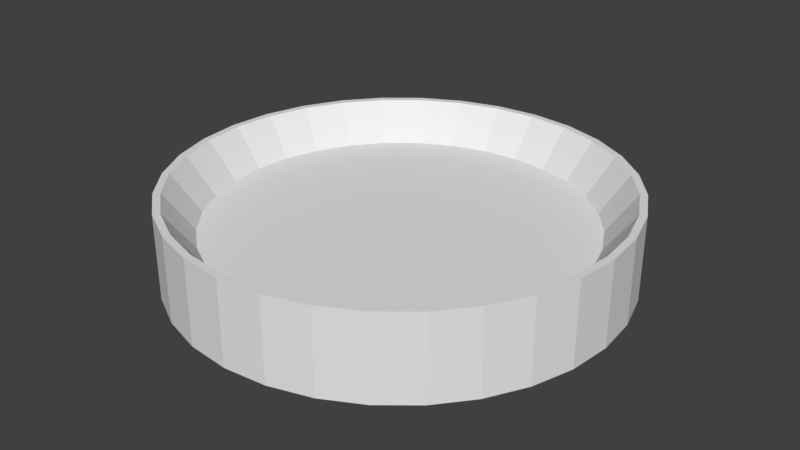 # Source: Compass.blend  (saved by Blender 2.78.0; exported with 4.5.12 LTS)
import bpy
from mathutils import Matrix  # noqa: F401  (used for matrix-valued properties, if any)

bpy.ops.wm.read_factory_settings(use_empty=True)
scene = bpy.context.scene
scene.name = 'Scene'

# ---- collections
col_collection_1 = bpy.data.collections.new('Collection 1'); scene.collection.children.link(col_collection_1)

# ---- world
world_world = bpy.data.worlds.new('World'); scene.world = world_world
world_world.color = (0.05088, 0.05088, 0.05088)
world_world.use_sun_shadow = False
world_world.sun_shadow_jitter_overblur = 0.0
world_world.cycles.sampling_method = 'MANUAL'

# ---- meshes
me_cylinder = bpy.data.meshes.new('Cylinder')
me_cylinder.from_pydata([(0.0, 1.0, -1.0), (-6.371e-08, 0.8406, -0.7937), (0.1951, 0.9808, -1.0), (0.164, 0.8245, -0.7937), (0.3827, 0.9239, -1.0), (0.3217, 0.7766, -0.7937), (0.5556, 0.8315, -1.0), (0.467, 0.699, -0.7937), (0.7071, 0.7071, -1.0), (0.5944, 0.5944, -0.7937), (0.8315, 0.5556, -1.0), (0.699, 0.467, -0.7937), (0.9239, 0.3827, -1.0), (0.7766, 0.3217, -0.7937), (0.9808, 0.1951, -1.0), (0.8245, 0.164, -0.7937), (1.0, 7.55e-08, -1.0), (0.8406, 5.056e-08, -0.7937), (0.9808, -0.1951, -1.0), (0.8245, -0.164, -0.7937), (0.9239, -0.3827, -1.0), (0.7766, -0.3217, -0.7937), (0.8315, -0.5556, -1.0), (0.699, -0.467, -0.7937), (0.7071, -0.7071, -1.0), (0.5944, -0.5944, -0.7937), (0.5556, -0.8315, -1.0), (0.467, -0.699, -0.7937), (0.3827, -0.9239, -1.0), (0.3217, -0.7766, -0.7937), (0.1951, -0.9808, -1.0), (0.164, -0.8245, -0.7937), (-3.258e-07, -1.0, -1.0), (-2.955e-07, -0.8406, -0.7937), (-0.1951, -0.9808, -1.0), (-0.164, -0.8245, -0.7937), (-0.3827, -0.9239, -1.0), (-0.3217, -0.7766, -0.7937), (-0.5556, -0.8315, -1.0), (-0.467, -0.699, -0.7937), (-0.7071, -0.7071, -1.0), (-0.5944, -0.5944, -0.7937), (-0.8315, -0.5556, -1.0), (-0.699, -0.467, -0.7937), (-0.9239, -0.3827, -1.0), (-0.7766, -0.3217, -0.7937), (-0.9808, -0.1951, -1.0), (-0.8245, -0.164, -0.7937), (-1.0, 9.656e-07, -1.0), (-0.8406, 8.348e-07, -0.7937), (-0.9808, 0.1951, -1.0), (-0.8245, 0.164, -0.7937), (-0.9239, 0.3827, -1.0), (-0.7766, 0.3217, -0.7937), (-0.8315, 0.5556, -1.0), (-0.6989, 0.467, -0.7937), (-0.7071, 0.7071, -1.0), (-0.5944, 0.5944, -0.7937), (-0.5556, 0.8315, -1.0), (-0.467, 0.699, -0.7937), (-0.3827, 0.9239, -1.0), (-0.3217, 0.7766, -0.7937), (-0.1951, 0.9808, -1.0), (-0.164, 0.8245, -0.7937), (0.1951, 0.9808, -0.6216), (0.0, 1.0, -0.6216), (0.3827, 0.9239, -0.6216), (0.5556, 0.8315, -0.6216), (0.7071, 0.7071, -0.6216), (0.8315, 0.5556, -0.6216), (0.9239, 0.3827, -0.6216), (0.9808, 0.1951, -0.6216), (1.0, 7.55e-08, -0.6216), (0.9808, -0.1951, -0.6216), (0.9239, -0.3827, -0.6216), (0.8315, -0.5556, -0.6216), (0.7071, -0.7071, -0.6216), (0.5556, -0.8315, -0.6216), (0.3827, -0.9239, -0.6216), (0.1951, -0.9808, -0.6216), (-3.258e-07, -1.0, -0.6216), (-0.1951, -0.9808, -0.6216), (-0.3827, -0.9239, -0.6216), (-0.5556, -0.8315, -0.6216), (-0.7071, -0.7071, -0.6216), (-0.8315, -0.5556, -0.6216), (-0.9239, -0.3827, -0.6216), (-0.9808, -0.1951, -0.6216), (-1.0, 9.656e-07, -0.6216), (-0.9808, 0.1951, -0.6216), (-0.9239, 0.3827, -0.6216), (-0.8315, 0.5556, -0.6216), (-0.7071, 0.7071, -0.6216), (-0.5556, 0.8315, -0.6216), (-0.3827, 0.9239, -0.6216), (-0.1951, 0.9808, -0.6216), (0.1888, 0.9493, -0.6216), (-1.226e-08, 0.9679, -0.6216), (0.3704, 0.8942, -0.6216), (0.5377, 0.8048, -0.6216), (0.6844, 0.6844, -0.6216), (0.8048, 0.5377, -0.6216), (0.8942, 0.3704, -0.6216), (0.9493, 0.1888, -0.6216), (0.9679, 7.057e-08, -0.6216), (0.9493, -0.1888, -0.6216), (0.8942, -0.3704, -0.6216), (0.8048, -0.5377, -0.6216), (0.6844, -0.6844, -0.6216), (0.5377, -0.8048, -0.6216), (0.3704, -0.8942, -0.6216), (0.1888, -0.9493, -0.6216), (-3.16e-07, -0.9679, -0.6216), (-0.1888, -0.9493, -0.6216), (-0.3704, -0.8942, -0.6216), (-0.5377, -0.8048, -0.6216), (-0.6844, -0.6844, -0.6216), (-0.8048, -0.5377, -0.6216), (-0.8942, -0.3704, -0.6216), (-0.9493, -0.1888, -0.6216), (-0.9679, 9.363e-07, -0.6216), (-0.9493, 0.1888, -0.6216), (-0.8942, 0.3704, -0.6216), (-0.8048, 0.5377, -0.6216), (-0.6844, 0.6844, -0.6216), (-0.5377, 0.8048, -0.6216), (-0.3704, 0.8942, -0.6216), (-0.1888, 0.9493, -0.6216)], [], [(0, 65, 64, 2), (2, 64, 66, 4), (4, 66, 67, 6), (6, 67, 68, 8), (8, 68, 69, 10), (10, 69, 70, 12), (12, 70, 71, 14), (14, 71, 72, 16), (16, 72, 73, 18), (18, 73, 74, 20), (20, 74, 75, 22), (22, 75, 76, 24), (24, 76, 77, 26), (26, 77, 78, 28), (28, 78, 79, 30), (30, 79, 80, 32), (32, 80, 81, 34), (34, 81, 82, 36), (36, 82, 83, 38), (38, 83, 84, 40), (40, 84, 85, 42), (42, 85, 86, 44), (44, 86, 87, 46), (46, 87, 88, 48), (48, 88, 89, 50), (50, 89, 90, 52), (52, 90, 91, 54), (54, 91, 92, 56), (56, 92, 93, 58), (58, 93, 94, 60), (3, 1, 63, 61, 59, 57, 55, 53, 51, 49, 47, 45, 43, 41, 39, 37, 35, 33, 31, 29, 27, 25, 23, 21, 19, 17, 15, 13, 11, 9, 7, 5), (60, 94, 95, 62), (62, 95, 65, 0), (0, 2, 4, 6, 8, 10, 12, 14, 16, 18, 20, 22, 24, 26, 28, 30, 32, 34, 36, 38, 40, 42, 44, 46, 48, 50, 52, 54, 56, 58, 60, 62), (97, 96, 64, 65), (96, 98, 66, 64), (98, 99, 67, 66), (99, 100, 68, 67), (100, 101, 69, 68), (101, 102, 70, 69), (102, 103, 71, 70), (103, 104, 72, 71), (104, 105, 73, 72), (105, 106, 74, 73), (106, 107, 75, 74), (107, 108, 76, 75), (108, 109, 77, 76), (109, 110, 78, 77), (110, 111, 79, 78), (111, 112, 80, 79), (112, 113, 81, 80), (113, 114, 82, 81), (114, 115, 83, 82), (115, 116, 84, 83), (116, 117, 85, 84), (117, 118, 86, 85), (118, 119, 87, 86), (119, 120, 88, 87), (120, 121, 89, 88), (121, 122, 90, 89), (122, 123, 91, 90), (123, 124, 92, 91), (124, 125, 93, 92), (125, 126, 94, 93), (126, 127, 95, 94), (127, 97, 65, 95), (1, 3, 96, 97), (3, 5, 98, 96), (5, 7, 99, 98), (7, 9, 100, 99), (9, 11, 101, 100), (11, 13, 102, 101), (13, 15, 103, 102), (15, 17, 104, 103), (17, 19, 105, 104), (19, 21, 106, 105), (21, 23, 107, 106), (23, 25, 108, 107), (25, 27, 109, 108), (27, 29, 110, 109), (29, 31, 111, 110), (31, 33, 112, 111), (33, 35, 113, 112), (35, 37, 114, 113), (37, 39, 115, 114), (39, 41, 116, 115), (41, 43, 117, 116), (43, 45, 118, 117), (45, 47, 119, 118), (47, 49, 120, 119), (49, 51, 121, 120), (51, 53, 122, 121), (53, 55, 123, 122), (55, 57, 124, 123), (57, 59, 125, 124), (59, 61, 126, 125), (61, 63, 127, 126), (63, 1, 97, 127)])
me_cylinder.use_remesh_preserve_volume = False
me_cylinder.use_remesh_preserve_attributes = False
me_cylinder.use_mirror_vertex_groups = False
me_cylinder.update()

# ---- objects
ob_cylinder = bpy.data.objects.new('Cylinder', me_cylinder)

# ---- transforms, parenting, visibility, modifiers, constraints
ob_cylinder.location = (0.0, 0.0, 1.0)
ob_cylinder.lineart.crease_threshold = 0.0

# ---- collection membership
col_collection_1.objects.link(ob_cylinder)

# ---- scene / render settings (as saved in the file)
scene.frame_start = 1; scene.frame_end = 250; scene.frame_set(1)
scene.render.engine = 'BLENDER_EEVEE_NEXT'
scene.render.resolution_percentage = 50
scene.render.dither_intensity = 0.0
scene.cycles.use_denoising = False
scene.cycles.samples = 128
scene.cycles.sampling_pattern = 'TABULATED_SOBOL'
scene.cycles.light_sampling_threshold = 0.0
scene.cycles.use_adaptive_sampling = False
scene.cycles.use_light_tree = False
scene.cycles.blur_glossy = 0.0
scene.cycles.sample_clamp_indirect = 0.0
scene.view_settings.view_transform = 'Standard'
bpy.context.view_layer.update()

# ---- added for rendering (the .blend has no active camera and no usable light): camera, sun
cam_auto = bpy.data.cameras.new('AutoCamera')
cam_auto.lens = 50.0
cam_auto.sensor_width = 36.0
cam_auto.clip_end = 1000.0
ob_auto_camera = bpy.data.objects.new('AutoCamera', cam_auto)
scene.collection.objects.link(ob_auto_camera)
ob_auto_camera.location = (2.64025, -3.1683, 2.30142)
ob_auto_camera.rotation_euler = (1.09748, -7.21219e-08, 0.694738)
scene.camera = ob_auto_camera
light_auto_sun = bpy.data.lights.new('AutoSun', 'SUN')
light_auto_sun.energy = 3.0
light_auto_sun.angle = 0.0523599
ob_auto_sun = bpy.data.objects.new('AutoSun', light_auto_sun)
scene.collection.objects.link(ob_auto_sun)
ob_auto_sun.rotation_euler = (0.872665, 0.174533, 0.523599)
bpy.context.view_layer.update()

